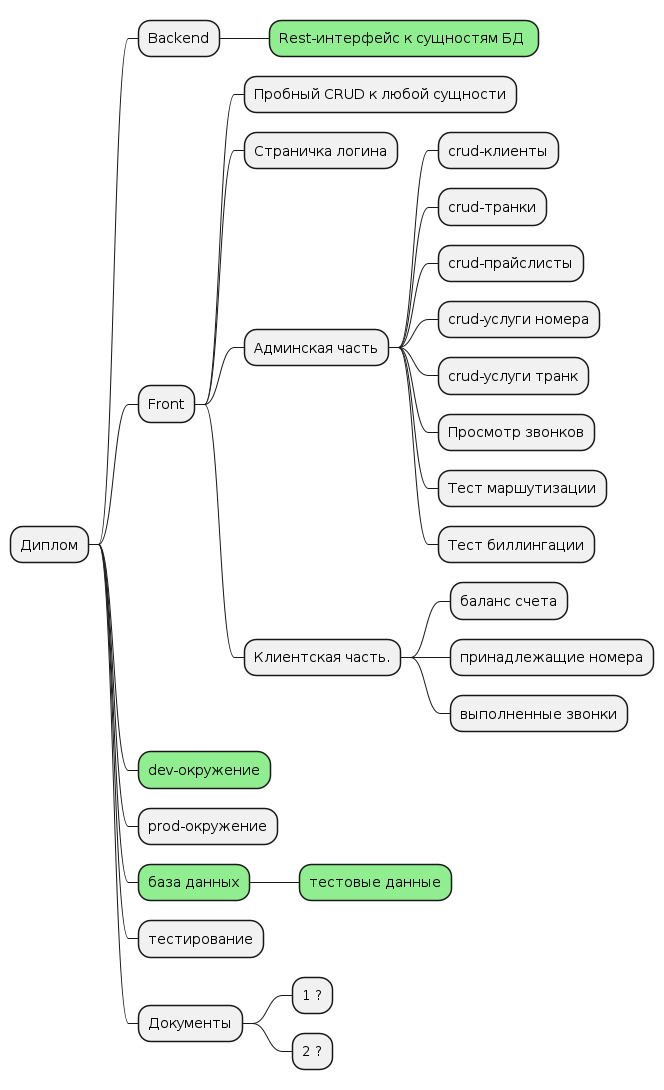

The diagram above was rendered by PlantUML. Its source (embedded in the PNG):
@startmindmap
* Диплом
** Backend
***[#lightgreen] Rest-интерфейс к сущностям БД <<green>>
** Front
*** Пробный CRUD к любой сущности
*** Страничка логина
*** Админская часть
**** crud-клиенты
**** сrud-транки
**** сrud-прайслисты
**** сrud-услуги номера
**** сrud-услуги транк
**** Просмотр звонков
**** Тест маршутизации
**** Тест биллингации
*** Клиентская часть.
**** баланс счета
**** принадлежащие номера
**** выполненные звонки
**[#lightgreen] dev-окружение
** prod-окружение
**[#lightgreen] база данных
***[#lightgreen] тестовые данные
** тестирование
** Документы
*** 1 ?
*** 2 ?


@endmindmap